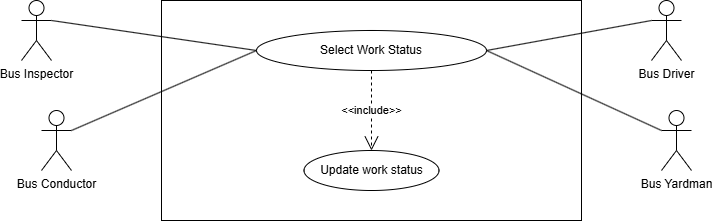

The diagram above was exported from draw.io. Its source (the exported page's mxGraphModel, read from the mxfile embedded in the PNG):
<mxGraphModel dx="1434" dy="772" grid="1" gridSize="10" guides="1" tooltips="1" connect="1" arrows="1" fold="1" page="1" pageScale="1" pageWidth="850" pageHeight="1100" math="0" shadow="0">
  <root>
    <mxCell id="0" />
    <mxCell id="1" parent="0" />
    <mxCell id="uNzArrE1NgG4oLlF_IOK-1" value="" style="rounded=0;whiteSpace=wrap;html=1;" vertex="1" parent="1">
      <mxGeometry x="230" y="220" width="420" height="220" as="geometry" />
    </mxCell>
    <mxCell id="uNzArrE1NgG4oLlF_IOK-2" value="Select Work Status" style="ellipse;whiteSpace=wrap;html=1;" vertex="1" parent="1">
      <mxGeometry x="325" y="250" width="230" height="40" as="geometry" />
    </mxCell>
    <mxCell id="uNzArrE1NgG4oLlF_IOK-3" value="Update work status" style="ellipse;whiteSpace=wrap;html=1;" vertex="1" parent="1">
      <mxGeometry x="372.5" y="370" width="135" height="40" as="geometry" />
    </mxCell>
    <mxCell id="uNzArrE1NgG4oLlF_IOK-4" value="&amp;lt;&amp;lt;include&amp;gt;&amp;gt;" style="endArrow=open;endSize=12;dashed=1;html=1;rounded=0;entryX=0.5;entryY=0;entryDx=0;entryDy=0;exitX=0.5;exitY=1;exitDx=0;exitDy=0;" edge="1" parent="1" source="uNzArrE1NgG4oLlF_IOK-2" target="uNzArrE1NgG4oLlF_IOK-3">
      <mxGeometry width="160" relative="1" as="geometry">
        <mxPoint x="350" y="360" as="sourcePoint" />
        <mxPoint x="510" y="360" as="targetPoint" />
        <mxPoint as="offset" />
      </mxGeometry>
    </mxCell>
    <mxCell id="uNzArrE1NgG4oLlF_IOK-5" style="edgeStyle=none;rounded=0;orthogonalLoop=1;jettySize=auto;html=1;exitX=1;exitY=0.3333333333333333;exitDx=0;exitDy=0;exitPerimeter=0;entryX=0;entryY=0.5;entryDx=0;entryDy=0;endArrow=none;endFill=0;" edge="1" parent="1" source="uNzArrE1NgG4oLlF_IOK-6" target="uNzArrE1NgG4oLlF_IOK-2">
      <mxGeometry relative="1" as="geometry" />
    </mxCell>
    <mxCell id="uNzArrE1NgG4oLlF_IOK-6" value="Bus Inspector" style="shape=umlActor;verticalLabelPosition=bottom;verticalAlign=top;html=1;outlineConnect=0;" vertex="1" parent="1">
      <mxGeometry x="90" y="220" width="30" height="60" as="geometry" />
    </mxCell>
    <mxCell id="uNzArrE1NgG4oLlF_IOK-7" style="edgeStyle=none;rounded=0;orthogonalLoop=1;jettySize=auto;html=1;exitX=1;exitY=0.3333333333333333;exitDx=0;exitDy=0;exitPerimeter=0;entryX=0;entryY=0.5;entryDx=0;entryDy=0;endArrow=none;endFill=0;" edge="1" parent="1" source="uNzArrE1NgG4oLlF_IOK-8" target="uNzArrE1NgG4oLlF_IOK-2">
      <mxGeometry relative="1" as="geometry" />
    </mxCell>
    <mxCell id="uNzArrE1NgG4oLlF_IOK-8" value="Bus Conductor" style="shape=umlActor;verticalLabelPosition=bottom;verticalAlign=top;html=1;outlineConnect=0;" vertex="1" parent="1">
      <mxGeometry x="110" y="330" width="30" height="60" as="geometry" />
    </mxCell>
    <mxCell id="uNzArrE1NgG4oLlF_IOK-9" style="edgeStyle=none;rounded=0;orthogonalLoop=1;jettySize=auto;html=1;exitX=0;exitY=0.3333333333333333;exitDx=0;exitDy=0;exitPerimeter=0;entryX=1;entryY=0.5;entryDx=0;entryDy=0;endArrow=none;endFill=0;" edge="1" parent="1" source="uNzArrE1NgG4oLlF_IOK-10" target="uNzArrE1NgG4oLlF_IOK-2">
      <mxGeometry relative="1" as="geometry" />
    </mxCell>
    <mxCell id="uNzArrE1NgG4oLlF_IOK-10" value="Bus Driver" style="shape=umlActor;verticalLabelPosition=bottom;verticalAlign=top;html=1;outlineConnect=0;" vertex="1" parent="1">
      <mxGeometry x="720" y="220" width="30" height="60" as="geometry" />
    </mxCell>
    <mxCell id="uNzArrE1NgG4oLlF_IOK-11" style="edgeStyle=none;rounded=0;orthogonalLoop=1;jettySize=auto;html=1;exitX=0;exitY=0.3333333333333333;exitDx=0;exitDy=0;exitPerimeter=0;entryX=1;entryY=0.5;entryDx=0;entryDy=0;endArrow=none;endFill=0;" edge="1" parent="1" source="uNzArrE1NgG4oLlF_IOK-12" target="uNzArrE1NgG4oLlF_IOK-2">
      <mxGeometry relative="1" as="geometry" />
    </mxCell>
    <mxCell id="uNzArrE1NgG4oLlF_IOK-12" value="Bus Yardman" style="shape=umlActor;verticalLabelPosition=bottom;verticalAlign=top;html=1;outlineConnect=0;" vertex="1" parent="1">
      <mxGeometry x="730" y="330" width="30" height="60" as="geometry" />
    </mxCell>
  </root>
</mxGraphModel>